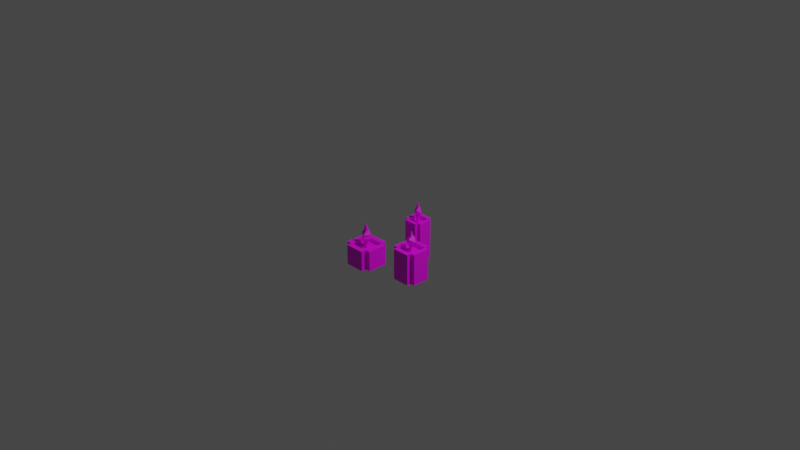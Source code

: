 # Source: candles_3d_3.blend  (saved by Blender 3.1.7; exported with 4.5.12 LTS)
import bpy
from mathutils import Matrix  # noqa: F401  (used for matrix-valued properties, if any)

bpy.ops.wm.read_factory_settings(use_empty=True)
scene = bpy.context.scene
scene.name = 'Scene'

# ---- collections
col_collection = bpy.data.collections.new('Collection'); scene.collection.children.link(col_collection)

# ---- images (referenced by path relative to the original .blend; pixels are not part of the script)
import os
ASSET_DIR = os.environ.get("B2B_ASSET_DIR", "")  # directory of the original .blend (textures are referenced by path, not embedded)
HERE = os.path.dirname(os.path.abspath(__file__))  # packed textures are extracted next to this script under _unpacked/

def load_image(name, relpath, width, height, colorspace="sRGB"):
    """Load a texture the original file referenced (path relative to the .blend, or extracted next to this script)."""
    p = next((c for c in (os.path.join(HERE, relpath), os.path.join(ASSET_DIR, relpath)) if relpath and os.path.exists(c)), "")
    if p:
        img = bpy.data.images.load(p, check_existing=True)
        img.name = name
    else:  # same state as the original file: an image datablock whose file is absent (Cycles renders it pink)
        img = bpy.data.images.new(name, width, height)
        img.source = "FILE"
        img.filepath = "//" + (relpath or name)
    img.colorspace_settings.name = colorspace
    return img
img_bougie_png = load_image('bougie.png', 'bougie.png', 1024, 1024, 'sRGB')

# ---- materials (node trees are filled in below, after node groups)
mat_base = bpy.data.materials.new('base')
mat_base.use_transparent_shadow = False

# ---- material node trees
mat_base.use_nodes = True; mat_base.node_tree.nodes.clear()
_N = mat_base.node_tree.nodes; _L = mat_base.node_tree.links
n0 = _N.new('ShaderNodeBsdfPrincipled'); n0.name = 'Principled BSDF'; n0.location = (10, 300)
n0.distribution = 'GGX'
n0.subsurface_method = 'RANDOM_WALK_SKIN'
n0.inputs[3].default_value = 1.45
n0.inputs[27].default_value = (0.0, 0.0, 0.0, 1.0)
n0.inputs[28].default_value = 1.0
n1 = _N.new('ShaderNodeOutputMaterial'); n1.name = 'Material Output'; n1.location = (300, 300)
n2 = _N.new('ShaderNodeTexImage'); n2.name = 'Image Texture'; n2.location = (-280, 280)
n2.image = img_bougie_png
n2.interpolation = 'Closest'
_L.new(n0.outputs[0], n1.inputs[0])
_L.new(n2.outputs[0], n0.inputs[0])
n1.is_active_output = True

# ---- world
world_world = bpy.data.worlds.new('World'); scene.world = world_world
world_world.use_nodes = True; world_world.node_tree.nodes.clear()
_N = world_world.node_tree.nodes; _L = world_world.node_tree.links
n0 = _N.new('ShaderNodeOutputWorld'); n0.name = 'World Output'; n0.location = (300, 300)
n1 = _N.new('ShaderNodeBackground'); n1.name = 'Background'; n1.location = (10, 300)
n1.inputs[0].default_value = (0.05088, 0.05088, 0.05088, 1.0)
_L.new(n1.outputs[0], n0.inputs[0])
n0.is_active_output = True
world_world.color = (0.05088, 0.05088, 0.05088)
world_world.use_sun_shadow = False
world_world.sun_shadow_jitter_overblur = 0.0

# ---- cameras
cam_camera = bpy.data.cameras.new('Camera')
cam_camera.clip_end = 100.0
cam_camera.ortho_scale = 7.314

# ---- lights
light_light = bpy.data.lights.new('Light', 'POINT')
light_light.transmission_factor = 0.0
light_light.energy = 1000.0
light_light.shadow_soft_size = 0.1
light_light.shadow_maximum_resolution = 0.006
light_light.use_absolute_resolution = True

# ---- meshes
me_cube_001 = bpy.data.meshes.new('Cube.001')
me_cube_001.from_pydata([(-0.4414, -0.4414, 0.0), (0.2943, -0.6622, 0.0), (-0.4414, -0.4414, 0.4428), (0.2943, -0.6622, 0.4428), (-0.4414, 0.4414, 0.0), (-0.2943, -0.6622, 0.0), (-0.4414, 0.4414, 0.4428), (-0.2943, -0.6622, 0.4428), (0.2943, 0.6622, 0.0), (0.4414, -0.4414, 0.0), (0.4414, -0.4414, 0.4428), (0.2943, 0.6622, 0.4428), (-0.2943, 0.6622, 0.0), (0.4414, 0.4414, 0.0), (-0.2943, 0.6622, 0.4428), (0.4414, 0.4414, 0.4428), (0.2943, 0.4414, 0.4428), (-0.2943, 0.4414, 0.4428), (-0.2943, 0.4414, 0.0), (0.2943, 0.4414, 0.0), (-0.2943, -0.4414, 0.4428), (0.2943, -0.4414, 0.4428), (-0.2943, -0.4414, 0.0), (0.2943, -0.4414, 0.0), (0.2943, 0.4414, 0.3537), (-0.2943, 0.4414, 0.3537), (-0.2943, -0.4414, 0.3537), (0.2943, -0.4414, 0.3537), (0.04915, 0.07372, 0.3537), (-0.04915, 0.07372, 0.3537), (-0.04915, -0.07372, 0.3537), (0.04915, -0.07372, 0.3537), (0.04915, 0.07372, 0.4607), (-0.04915, 0.07372, 0.4607), (-0.04915, -0.07372, 0.4607), (0.04915, -0.07372, 0.4607), (0.0702, 0.1731, 0.532), (-0.1154, 0.1053, 0.532), (-0.0702, -0.1731, 0.532), (0.1154, -0.1053, 0.532), (0.015, 0.255, 0.5877), (-0.17, 0.0225, 0.5877), (-0.015, -0.255, 0.5877), (0.17, -0.0225, 0.5877), (-0.04401, 0.2121, 0.6636), (-0.1414, -0.06601, 0.6636), (0.04401, -0.2121, 0.6636), (0.1414, 0.06601, 0.6636), (-0.04149, 0.07021, 0.7691), (-0.04681, -0.06224, 0.7691), (0.04149, -0.07021, 0.7691), (0.04681, 0.06224, 0.7691), (9.466e-10, 0.0, 0.9099)], [], [(0, 2, 6, 4), (16, 15, 13, 19), (4, 6, 17, 18), (13, 15, 10, 9), (2, 0, 22, 20), (23, 9, 10, 21), (21, 16, 24, 27), (6, 2, 20, 17), (16, 21, 10, 15), (1, 3, 7, 5), (17, 14, 12, 18), (5, 7, 20, 22), (12, 14, 11, 8), (3, 1, 23, 21), (19, 8, 11, 16), (12, 8, 19, 18), (1, 5, 22, 23), (20, 7, 3, 21), (16, 11, 14, 17), (0, 4, 18, 22), (23, 22, 18, 19), (13, 9, 23, 19), (26, 27, 31, 30), (16, 17, 25, 24), (17, 20, 26, 25), (20, 21, 27, 26), (28, 29, 33, 32), (27, 24, 28, 31), (24, 25, 29, 28), (25, 26, 30, 29), (34, 35, 39, 38), (29, 30, 34, 33), (30, 31, 35, 34), (31, 28, 32, 35), (39, 36, 40, 43), (35, 32, 36, 39), (32, 33, 37, 36), (33, 34, 38, 37), (40, 41, 45, 44), (36, 37, 41, 40), (37, 38, 42, 41), (38, 39, 43, 42), (46, 47, 51, 50), (41, 42, 46, 45), (42, 43, 47, 46), (43, 40, 44, 47), (50, 51, 52), (47, 44, 48, 51), (44, 45, 49, 48), (45, 46, 50, 49), (51, 48, 52), (48, 49, 52), (49, 50, 52)])
_uv = me_cube_001.uv_layers.new(name='UVMap')
_uv.uv.foreach_set('vector', [0.1237, 0.8928, 0.03802, 0.8928, 0.03802, 0.9264, 0.1237, 0.9264, 0.1237, 0.9686, 0.1237, 0.9604, 0.03802, 0.9604, 0.03802, 0.9686, 0.1883, 0.9264, 0.1883, 0.8928, 0.1673, 0.8928, 0.1673, 0.9264, 0.1237, 0.9266, 0.03802, 0.9266, 0.03802, 0.9601, 0.1237, 0.9601, 0.1242, 0.9686, 0.2099, 0.9686, 0.2099, 0.9604, 0.1242, 0.9604, 0.2099, 0.8928, 0.1888, 0.8928, 0.1888, 0.9264, 0.2099, 0.9264, 0.03802, 0.977, 0.1237, 0.977, 0.1237, 0.9688, 0.03802, 0.9688, 0.2314, 0.9264, 0.2314, 0.8928, 0.2103, 0.8928, 0.2103, 0.9264, 0.1242, 0.977, 0.2099, 0.977, 0.2099, 0.9688, 0.1242, 0.9688, 0.1668, 0.9264, 0.1668, 0.8928, 0.1242, 0.8928, 0.1242, 0.9264, 0.1237, 0.9855, 0.1237, 0.9772, 0.03802, 0.9772, 0.03802, 0.9855, 0.2314, 0.9601, 0.2314, 0.9266, 0.2103, 0.9266, 0.2103, 0.9601, 0.1242, 0.9433, 0.2099, 0.9433, 0.2099, 0.9266, 0.1242, 0.9266, 0.2529, 0.9264, 0.2529, 0.8928, 0.2319, 0.8928, 0.2319, 0.9264, 0.2099, 0.9855, 0.2099, 0.9772, 0.1242, 0.9772, 0.1242, 0.9855, 0.2314, 0.977, 0.2314, 0.9604, 0.2103, 0.9604, 0.2103, 0.977, 0.2319, 0.9686, 0.2745, 0.9686, 0.2745, 0.9604, 0.2319, 0.9604, 0.2529, 0.9688, 0.2319, 0.9688, 0.2319, 0.9855, 0.2529, 0.9855, 0.08063, 0.9939, 0.08063, 0.9857, 0.03802, 0.9857, 0.03802, 0.9939, 0.2529, 0.9601, 0.2529, 0.9266, 0.2319, 0.9266, 0.2319, 0.9601, 0.2099, 0.9601, 0.2099, 0.9435, 0.1242, 0.9435, 0.1242, 0.9601, 0.2745, 0.9264, 0.2745, 0.8928, 0.2534, 0.8928, 0.2534, 0.9264, 0.37, 0.8982, 0.4738, 0.8982, 0.4306, 0.9375, 0.4132, 0.9375, 0.0811, 0.9939, 0.1237, 0.9939, 0.1237, 0.9857, 0.0811, 0.9857, 0.2745, 0.9601, 0.2745, 0.9266, 0.2534, 0.9266, 0.2534, 0.9601, 0.1242, 0.9939, 0.1668, 0.9939, 0.1668, 0.9857, 0.1242, 0.9857, 0.6305, 0.8817, 0.5362, 0.8817, 0.5362, 0.9972, 0.6305, 0.9972, 0.4738, 0.8982, 0.4738, 0.9924, 0.4306, 0.9532, 0.4306, 0.9375, 0.4738, 0.9924, 0.37, 0.9924, 0.4132, 0.9532, 0.4306, 0.9532, 0.37, 0.9924, 0.37, 0.8982, 0.4132, 0.9375, 0.4132, 0.9532, 0.846, 0.8849, 0.8738, 0.8833, 0.887, 0.8988, 0.8194, 0.9001, 0.654, 0.8817, 0.5126, 0.8817, 0.5126, 0.9972, 0.654, 0.9972, 0.5362, 0.8817, 0.6305, 0.8817, 0.6305, 0.9972, 0.5362, 0.9972, 0.5126, 0.8817, 0.654, 0.8817, 0.654, 0.9972, 0.5126, 0.9972, 0.7639, 0.9021, 0.8339, 0.9, 0.8674, 0.9126, 0.7632, 0.9128, 0.7892, 0.8877, 0.8188, 0.8856, 0.8339, 0.9, 0.7639, 0.9021, 0.7058, 0.8871, 0.7307, 0.8853, 0.7414, 0.9005, 0.6787, 0.9022, 0.9084, 0.8886, 0.9404, 0.8873, 0.9572, 0.9028, 0.8834, 0.9038, 0.6727, 0.9137, 0.7756, 0.9133, 0.7858, 0.9303, 0.6979, 0.9304, 0.6787, 0.9022, 0.7414, 0.9005, 0.7756, 0.9133, 0.6727, 0.9137, 0.8834, 0.9038, 0.9572, 0.9028, 0.9909, 0.9157, 0.8848, 0.9157, 0.8194, 0.9001, 0.887, 0.8988, 0.9213, 0.9117, 0.8163, 0.9118, 0.8429, 0.9288, 0.9291, 0.9285, 0.8997, 0.9495, 0.8725, 0.9505, 0.8848, 0.9157, 0.9909, 0.9157, 0.9946, 0.9323, 0.9129, 0.9328, 0.8163, 0.9118, 0.9213, 0.9117, 0.9291, 0.9285, 0.8429, 0.9288, 0.7632, 0.9128, 0.8674, 0.9126, 0.873, 0.9298, 0.7902, 0.9294, 0.8725, 0.9505, 0.8997, 0.9495, 0.875, 0.9767, 0.7902, 0.9294, 0.873, 0.9298, 0.8423, 0.9512, 0.8172, 0.9517, 0.6979, 0.9304, 0.7858, 0.9303, 0.7589, 0.9515, 0.7297, 0.9523, 0.9129, 0.9328, 0.9946, 0.9323, 0.9622, 0.9533, 0.9384, 0.9544, 0.8172, 0.9517, 0.8423, 0.9512, 0.8177, 0.9786, 0.7297, 0.9523, 0.7589, 0.9515, 0.7344, 0.9786, 0.9384, 0.9544, 0.9622, 0.9533, 0.9375, 0.9806])
me_cube_001.materials.append(mat_base)
me_cube_001.update()
me_cube_002 = bpy.data.meshes.new('Cube.002')
me_cube_002.from_pydata([(-0.4414, -0.4414, 0.0), (0.2943, -0.6622, 0.0), (-0.4414, -0.4414, 0.8759), (0.2943, -0.6622, 0.8759), (-0.4414, 0.4414, 0.0), (-0.2943, -0.6622, 0.0), (-0.4414, 0.4414, 0.8759), (-0.2943, -0.6622, 0.8759), (0.2943, 0.6622, 0.0), (0.4414, -0.4414, 0.0), (0.4414, -0.4414, 0.8759), (0.2943, 0.6622, 0.8759), (-0.2943, 0.6622, 0.0), (0.4414, 0.4414, 0.0), (-0.2943, 0.6622, 0.8759), (0.4414, 0.4414, 0.8759), (0.2943, 0.4414, 0.8759), (-0.2943, 0.4414, 0.8759), (-0.2943, 0.4414, 0.0), (0.2943, 0.4414, 0.0), (-0.2943, -0.4414, 0.8759), (0.2943, -0.4414, 0.8759), (-0.2943, -0.4414, 0.0), (0.2943, -0.4414, 0.0), (0.2943, 0.4414, 0.7867), (-0.2943, 0.4414, 0.7867), (-0.2943, -0.4414, 0.7867), (0.2943, -0.4414, 0.7867), (0.04915, 0.07372, 0.7867), (-0.04915, 0.07372, 0.7867), (-0.04915, -0.07372, 0.7867), (0.04915, -0.07372, 0.7867), (0.04915, 0.07372, 0.9371), (-0.04915, 0.07372, 0.9371), (-0.04915, -0.07372, 0.9371), (0.04915, -0.07372, 0.9371), (0.0702, 0.1731, 0.9887), (-0.1154, 0.1053, 0.9887), (-0.0702, -0.1731, 0.9887), (0.1154, -0.1053, 0.9887), (0.015, 0.255, 1.029), (-0.17, 0.0225, 1.029), (-0.015, -0.255, 1.029), (0.17, -0.0225, 1.029), (-0.04401, 0.2121, 1.084), (-0.1414, -0.06601, 1.084), (0.04401, -0.2121, 1.084), (0.1414, 0.06601, 1.084), (-0.04149, 0.07021, 1.16), (-0.04681, -0.06224, 1.16), (0.04149, -0.07021, 1.16), (0.04681, 0.06224, 1.16), (9.466e-10, 0.0, 1.262)], [], [(0, 2, 6, 4), (16, 15, 13, 19), (4, 6, 17, 18), (13, 15, 10, 9), (2, 0, 22, 20), (23, 9, 10, 21), (21, 16, 24, 27), (6, 2, 20, 17), (16, 21, 10, 15), (1, 3, 7, 5), (17, 14, 12, 18), (5, 7, 20, 22), (12, 14, 11, 8), (3, 1, 23, 21), (19, 8, 11, 16), (12, 8, 19, 18), (1, 5, 22, 23), (20, 7, 3, 21), (16, 11, 14, 17), (0, 4, 18, 22), (23, 22, 18, 19), (13, 9, 23, 19), (26, 27, 31, 30), (16, 17, 25, 24), (17, 20, 26, 25), (20, 21, 27, 26), (28, 29, 33, 32), (27, 24, 28, 31), (24, 25, 29, 28), (25, 26, 30, 29), (34, 35, 39, 38), (29, 30, 34, 33), (30, 31, 35, 34), (31, 28, 32, 35), (39, 36, 40, 43), (35, 32, 36, 39), (32, 33, 37, 36), (33, 34, 38, 37), (40, 41, 45, 44), (36, 37, 41, 40), (37, 38, 42, 41), (38, 39, 43, 42), (46, 47, 51, 50), (41, 42, 46, 45), (42, 43, 47, 46), (43, 40, 44, 47), (50, 51, 52), (47, 44, 48, 51), (44, 45, 49, 48), (45, 46, 50, 49), (51, 48, 52), (48, 49, 52), (49, 50, 52)])
_uv = me_cube_002.uv_layers.new(name='UVMap')
_uv.uv.foreach_set('vector', [0.1237, 0.8928, 0.03802, 0.8928, 0.03802, 0.9264, 0.1237, 0.9264, 0.1237, 0.9686, 0.1237, 0.9604, 0.03802, 0.9604, 0.03802, 0.9686, 0.1883, 0.9264, 0.1883, 0.8928, 0.1673, 0.8928, 0.1673, 0.9264, 0.1237, 0.9266, 0.03802, 0.9266, 0.03802, 0.9601, 0.1237, 0.9601, 0.1242, 0.9686, 0.2099, 0.9686, 0.2099, 0.9604, 0.1242, 0.9604, 0.2099, 0.8928, 0.1888, 0.8928, 0.1888, 0.9264, 0.2099, 0.9264, 0.03802, 0.977, 0.1237, 0.977, 0.1237, 0.9688, 0.03802, 0.9688, 0.2314, 0.9264, 0.2314, 0.8928, 0.2103, 0.8928, 0.2103, 0.9264, 0.1242, 0.977, 0.2099, 0.977, 0.2099, 0.9688, 0.1242, 0.9688, 0.1668, 0.9264, 0.1668, 0.8928, 0.1242, 0.8928, 0.1242, 0.9264, 0.1237, 0.9855, 0.1237, 0.9772, 0.03802, 0.9772, 0.03802, 0.9855, 0.2314, 0.9601, 0.2314, 0.9266, 0.2103, 0.9266, 0.2103, 0.9601, 0.1242, 0.9433, 0.2099, 0.9433, 0.2099, 0.9266, 0.1242, 0.9266, 0.2529, 0.9264, 0.2529, 0.8928, 0.2319, 0.8928, 0.2319, 0.9264, 0.2099, 0.9855, 0.2099, 0.9772, 0.1242, 0.9772, 0.1242, 0.9855, 0.2314, 0.977, 0.2314, 0.9604, 0.2103, 0.9604, 0.2103, 0.977, 0.2319, 0.9686, 0.2745, 0.9686, 0.2745, 0.9604, 0.2319, 0.9604, 0.2529, 0.9688, 0.2319, 0.9688, 0.2319, 0.9855, 0.2529, 0.9855, 0.08063, 0.9939, 0.08063, 0.9857, 0.03802, 0.9857, 0.03802, 0.9939, 0.2529, 0.9601, 0.2529, 0.9266, 0.2319, 0.9266, 0.2319, 0.9601, 0.2099, 0.9601, 0.2099, 0.9435, 0.1242, 0.9435, 0.1242, 0.9601, 0.2745, 0.9264, 0.2745, 0.8928, 0.2534, 0.8928, 0.2534, 0.9264, 0.37, 0.8982, 0.4738, 0.8982, 0.4306, 0.9375, 0.4132, 0.9375, 0.0811, 0.9939, 0.1237, 0.9939, 0.1237, 0.9857, 0.0811, 0.9857, 0.2745, 0.9601, 0.2745, 0.9266, 0.2534, 0.9266, 0.2534, 0.9601, 0.1242, 0.9939, 0.1668, 0.9939, 0.1668, 0.9857, 0.1242, 0.9857, 0.6305, 0.8817, 0.5362, 0.8817, 0.5362, 0.9972, 0.6305, 0.9972, 0.4738, 0.8982, 0.4738, 0.9924, 0.4306, 0.9532, 0.4306, 0.9375, 0.4738, 0.9924, 0.37, 0.9924, 0.4132, 0.9532, 0.4306, 0.9532, 0.37, 0.9924, 0.37, 0.8982, 0.4132, 0.9375, 0.4132, 0.9532, 0.846, 0.8849, 0.8738, 0.8833, 0.887, 0.8988, 0.8194, 0.9001, 0.654, 0.8817, 0.5126, 0.8817, 0.5126, 0.9972, 0.654, 0.9972, 0.5362, 0.8817, 0.6305, 0.8817, 0.6305, 0.9972, 0.5362, 0.9972, 0.5126, 0.8817, 0.654, 0.8817, 0.654, 0.9972, 0.5126, 0.9972, 0.7639, 0.9021, 0.8339, 0.9, 0.8674, 0.9126, 0.7632, 0.9128, 0.7892, 0.8877, 0.8188, 0.8856, 0.8339, 0.9, 0.7639, 0.9021, 0.7058, 0.8871, 0.7307, 0.8853, 0.7414, 0.9005, 0.6787, 0.9022, 0.9084, 0.8886, 0.9404, 0.8873, 0.9572, 0.9028, 0.8834, 0.9038, 0.6727, 0.9137, 0.7756, 0.9133, 0.7858, 0.9303, 0.6979, 0.9304, 0.6787, 0.9022, 0.7414, 0.9005, 0.7756, 0.9133, 0.6727, 0.9137, 0.8834, 0.9038, 0.9572, 0.9028, 0.9909, 0.9157, 0.8848, 0.9157, 0.8194, 0.9001, 0.887, 0.8988, 0.9213, 0.9117, 0.8163, 0.9118, 0.8429, 0.9288, 0.9291, 0.9285, 0.8997, 0.9495, 0.8725, 0.9505, 0.8848, 0.9157, 0.9909, 0.9157, 0.9946, 0.9323, 0.9129, 0.9328, 0.8163, 0.9118, 0.9213, 0.9117, 0.9291, 0.9285, 0.8429, 0.9288, 0.7632, 0.9128, 0.8674, 0.9126, 0.873, 0.9298, 0.7902, 0.9294, 0.8725, 0.9505, 0.8997, 0.9495, 0.875, 0.9767, 0.7902, 0.9294, 0.873, 0.9298, 0.8423, 0.9512, 0.8172, 0.9517, 0.6979, 0.9304, 0.7858, 0.9303, 0.7589, 0.9515, 0.7297, 0.9523, 0.9129, 0.9328, 0.9946, 0.9323, 0.9622, 0.9533, 0.9384, 0.9544, 0.8172, 0.9517, 0.8423, 0.9512, 0.8177, 0.9786, 0.7297, 0.9523, 0.7589, 0.9515, 0.7344, 0.9786, 0.9384, 0.9544, 0.9622, 0.9533, 0.9375, 0.9806])
me_cube_002.materials.append(mat_base)
me_cube_002.update()
me_cube_003 = bpy.data.meshes.new('Cube.003')
me_cube_003.from_pydata([(-0.4414, -0.4414, 0.0), (0.2943, -0.6622, 0.0), (-0.4414, -0.4414, 0.6777), (0.2943, -0.6622, 0.6777), (-0.4414, 0.4414, 0.0), (-0.2943, -0.6622, 0.0), (-0.4414, 0.4414, 0.6777), (-0.2943, -0.6622, 0.6777), (0.2943, 0.6622, 0.0), (0.4414, -0.4414, 0.0), (0.4414, -0.4414, 0.6777), (0.2943, 0.6622, 0.6777), (-0.2943, 0.6622, 0.0), (0.4414, 0.4414, 0.0), (-0.2943, 0.6622, 0.6777), (0.4414, 0.4414, 0.6777), (0.2943, 0.4414, 0.6777), (-0.2943, 0.4414, 0.6777), (-0.2943, 0.4414, 0.0), (0.2943, 0.4414, 0.0), (-0.2943, -0.4414, 0.6777), (0.2943, -0.4414, 0.6777), (-0.2943, -0.4414, 0.0), (0.2943, -0.4414, 0.0), (0.2943, 0.4414, 0.5886), (-0.2943, 0.4414, 0.5886), (-0.2943, -0.4414, 0.5886), (0.2943, -0.4414, 0.5886), (0.04915, 0.07372, 0.5886), (-0.04915, 0.07372, 0.5886), (-0.04915, -0.07372, 0.5886), (0.04915, -0.07372, 0.5886), (0.04915, 0.07372, 0.739), (-0.04915, 0.07372, 0.739), (-0.04915, -0.07372, 0.739), (0.04915, -0.07372, 0.739), (0.0702, 0.1731, 0.7906), (-0.1154, 0.1053, 0.7906), (-0.0702, -0.1731, 0.7906), (0.1154, -0.1053, 0.7906), (0.015, 0.255, 0.8308), (-0.17, 0.0225, 0.8308), (-0.015, -0.255, 0.8308), (0.17, -0.0225, 0.8308), (-0.04401, 0.2121, 0.8857), (-0.1414, -0.06601, 0.8857), (0.04401, -0.2121, 0.8857), (0.1414, 0.06601, 0.8857), (-0.04149, 0.07021, 0.9619), (-0.04681, -0.06224, 0.9619), (0.04149, -0.07021, 0.9619), (0.04681, 0.06224, 0.9619), (9.466e-10, 0.0, 1.064)], [], [(0, 2, 6, 4), (16, 15, 13, 19), (4, 6, 17, 18), (13, 15, 10, 9), (2, 0, 22, 20), (23, 9, 10, 21), (21, 16, 24, 27), (6, 2, 20, 17), (16, 21, 10, 15), (1, 3, 7, 5), (17, 14, 12, 18), (5, 7, 20, 22), (12, 14, 11, 8), (3, 1, 23, 21), (19, 8, 11, 16), (12, 8, 19, 18), (1, 5, 22, 23), (20, 7, 3, 21), (16, 11, 14, 17), (0, 4, 18, 22), (23, 22, 18, 19), (13, 9, 23, 19), (26, 27, 31, 30), (16, 17, 25, 24), (17, 20, 26, 25), (20, 21, 27, 26), (28, 29, 33, 32), (27, 24, 28, 31), (24, 25, 29, 28), (25, 26, 30, 29), (34, 35, 39, 38), (29, 30, 34, 33), (30, 31, 35, 34), (31, 28, 32, 35), (39, 36, 40, 43), (35, 32, 36, 39), (32, 33, 37, 36), (33, 34, 38, 37), (40, 41, 45, 44), (36, 37, 41, 40), (37, 38, 42, 41), (38, 39, 43, 42), (46, 47, 51, 50), (41, 42, 46, 45), (42, 43, 47, 46), (43, 40, 44, 47), (50, 51, 52), (47, 44, 48, 51), (44, 45, 49, 48), (45, 46, 50, 49), (51, 48, 52), (48, 49, 52), (49, 50, 52)])
_uv = me_cube_003.uv_layers.new(name='UVMap')
_uv.uv.foreach_set('vector', [0.1237, 0.8928, 0.03802, 0.8928, 0.03802, 0.9264, 0.1237, 0.9264, 0.1237, 0.9686, 0.1237, 0.9604, 0.03802, 0.9604, 0.03802, 0.9686, 0.1883, 0.9264, 0.1883, 0.8928, 0.1673, 0.8928, 0.1673, 0.9264, 0.1237, 0.9266, 0.03802, 0.9266, 0.03802, 0.9601, 0.1237, 0.9601, 0.1242, 0.9686, 0.2099, 0.9686, 0.2099, 0.9604, 0.1242, 0.9604, 0.2099, 0.8928, 0.1888, 0.8928, 0.1888, 0.9264, 0.2099, 0.9264, 0.03802, 0.977, 0.1237, 0.977, 0.1237, 0.9688, 0.03802, 0.9688, 0.2314, 0.9264, 0.2314, 0.8928, 0.2103, 0.8928, 0.2103, 0.9264, 0.1242, 0.977, 0.2099, 0.977, 0.2099, 0.9688, 0.1242, 0.9688, 0.1668, 0.9264, 0.1668, 0.8928, 0.1242, 0.8928, 0.1242, 0.9264, 0.1237, 0.9855, 0.1237, 0.9772, 0.03802, 0.9772, 0.03802, 0.9855, 0.2314, 0.9601, 0.2314, 0.9266, 0.2103, 0.9266, 0.2103, 0.9601, 0.1242, 0.9433, 0.2099, 0.9433, 0.2099, 0.9266, 0.1242, 0.9266, 0.2529, 0.9264, 0.2529, 0.8928, 0.2319, 0.8928, 0.2319, 0.9264, 0.2099, 0.9855, 0.2099, 0.9772, 0.1242, 0.9772, 0.1242, 0.9855, 0.2314, 0.977, 0.2314, 0.9604, 0.2103, 0.9604, 0.2103, 0.977, 0.2319, 0.9686, 0.2745, 0.9686, 0.2745, 0.9604, 0.2319, 0.9604, 0.2529, 0.9688, 0.2319, 0.9688, 0.2319, 0.9855, 0.2529, 0.9855, 0.08063, 0.9939, 0.08063, 0.9857, 0.03802, 0.9857, 0.03802, 0.9939, 0.2529, 0.9601, 0.2529, 0.9266, 0.2319, 0.9266, 0.2319, 0.9601, 0.2099, 0.9601, 0.2099, 0.9435, 0.1242, 0.9435, 0.1242, 0.9601, 0.2745, 0.9264, 0.2745, 0.8928, 0.2534, 0.8928, 0.2534, 0.9264, 0.37, 0.8982, 0.4738, 0.8982, 0.4306, 0.9375, 0.4132, 0.9375, 0.0811, 0.9939, 0.1237, 0.9939, 0.1237, 0.9857, 0.0811, 0.9857, 0.2745, 0.9601, 0.2745, 0.9266, 0.2534, 0.9266, 0.2534, 0.9601, 0.1242, 0.9939, 0.1668, 0.9939, 0.1668, 0.9857, 0.1242, 0.9857, 0.6305, 0.8817, 0.5362, 0.8817, 0.5362, 0.9972, 0.6305, 0.9972, 0.4738, 0.8982, 0.4738, 0.9924, 0.4306, 0.9532, 0.4306, 0.9375, 0.4738, 0.9924, 0.37, 0.9924, 0.4132, 0.9532, 0.4306, 0.9532, 0.37, 0.9924, 0.37, 0.8982, 0.4132, 0.9375, 0.4132, 0.9532, 0.846, 0.8849, 0.8738, 0.8833, 0.887, 0.8988, 0.8194, 0.9001, 0.654, 0.8817, 0.5126, 0.8817, 0.5126, 0.9972, 0.654, 0.9972, 0.5362, 0.8817, 0.6305, 0.8817, 0.6305, 0.9972, 0.5362, 0.9972, 0.5126, 0.8817, 0.654, 0.8817, 0.654, 0.9972, 0.5126, 0.9972, 0.7639, 0.9021, 0.8339, 0.9, 0.8674, 0.9126, 0.7632, 0.9128, 0.7892, 0.8877, 0.8188, 0.8856, 0.8339, 0.9, 0.7639, 0.9021, 0.7058, 0.8871, 0.7307, 0.8853, 0.7414, 0.9005, 0.6787, 0.9022, 0.9084, 0.8886, 0.9404, 0.8873, 0.9572, 0.9028, 0.8834, 0.9038, 0.6727, 0.9137, 0.7756, 0.9133, 0.7858, 0.9303, 0.6979, 0.9304, 0.6787, 0.9022, 0.7414, 0.9005, 0.7756, 0.9133, 0.6727, 0.9137, 0.8834, 0.9038, 0.9572, 0.9028, 0.9909, 0.9157, 0.8848, 0.9157, 0.8194, 0.9001, 0.887, 0.8988, 0.9213, 0.9117, 0.8163, 0.9118, 0.8429, 0.9288, 0.9291, 0.9285, 0.8997, 0.9495, 0.8725, 0.9505, 0.8848, 0.9157, 0.9909, 0.9157, 0.9946, 0.9323, 0.9129, 0.9328, 0.8163, 0.9118, 0.9213, 0.9117, 0.9291, 0.9285, 0.8429, 0.9288, 0.7632, 0.9128, 0.8674, 0.9126, 0.873, 0.9298, 0.7902, 0.9294, 0.8725, 0.9505, 0.8997, 0.9495, 0.875, 0.9767, 0.7902, 0.9294, 0.873, 0.9298, 0.8423, 0.9512, 0.8172, 0.9517, 0.6979, 0.9304, 0.7858, 0.9303, 0.7589, 0.9515, 0.7297, 0.9523, 0.9129, 0.9328, 0.9946, 0.9323, 0.9622, 0.9533, 0.9384, 0.9544, 0.8172, 0.9517, 0.8423, 0.9512, 0.8177, 0.9786, 0.7297, 0.9523, 0.7589, 0.9515, 0.7344, 0.9786, 0.9384, 0.9544, 0.9622, 0.9533, 0.9375, 0.9806])
me_cube_003.materials.append(mat_base)
me_cube_003.update()

# ---- objects
ob_light = bpy.data.objects.new('Light', light_light)
ob_camera = bpy.data.objects.new('Camera', cam_camera)
ob_cube_001 = bpy.data.objects.new('Cube.001', me_cube_001)
ob_cube_002 = bpy.data.objects.new('Cube.002', me_cube_002)
ob_cube_003 = bpy.data.objects.new('Cube.003', me_cube_003)

# ---- transforms, parenting, visibility, modifiers, constraints
ob_light.location = (4.076, 1.005, 5.904)
ob_light.rotation_euler = (0.6503, 0.05522, 1.866)
ob_light.lock_rotations_4d = False
ob_light.empty_display_type = 'ARROWS'
ob_light.color = (0.0, 0.0, 0.0, 0.0)
ob_light.lineart.crease_threshold = 0.0
ob_camera.location = (7.359, -6.926, 4.958)
ob_camera.rotation_euler = (1.109, 0.0, 0.8149)
ob_camera.lock_rotations_4d = False
ob_camera.empty_display_type = 'ARROWS'
ob_camera.color = (0.0, 0.0, 0.0, 0.0)
ob_camera.display_type = 'WIRE'
ob_camera.lineart.crease_threshold = 0.0
ob_cube_001.location = (-0.2277, -0.2451, -0.5)
ob_cube_001.scale = (0.375, 0.25, 0.5)
ob_cube_002.location = (0.04134, 0.2244, -0.5)
ob_cube_002.scale = (0.2474, 0.1649, 0.5)
ob_cube_003.location = (0.3156, -0.1343, -0.5)
ob_cube_003.scale = (0.3272, 0.2182, 0.5)

# ---- collection membership
col_collection.objects.link(ob_light)
col_collection.objects.link(ob_camera)
col_collection.objects.link(ob_cube_001)
col_collection.objects.link(ob_cube_002)
col_collection.objects.link(ob_cube_003)

# ---- scene / render settings (as saved in the file)
scene.camera = ob_camera
scene.frame_start = 1; scene.frame_end = 250; scene.frame_set(1)
scene.render.engine = 'BLENDER_EEVEE_NEXT'
scene.cycles.sampling_pattern = 'TABULATED_SOBOL'
scene.cycles.use_light_tree = False
scene.view_settings.view_transform = 'Filmic'
bpy.context.view_layer.update()
